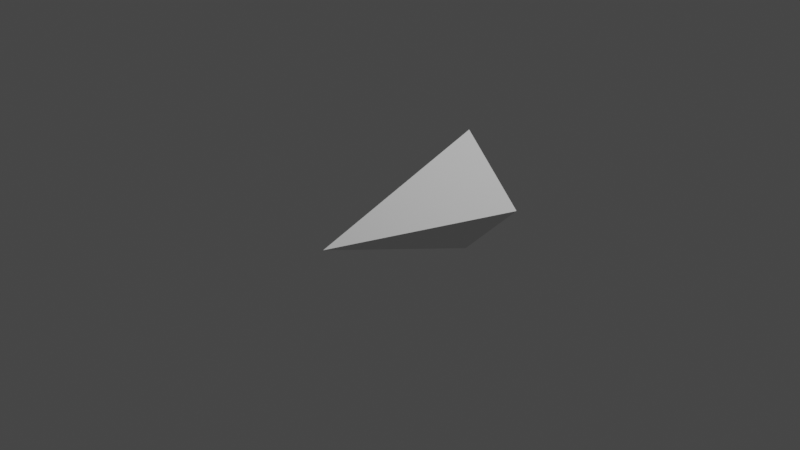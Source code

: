 # Source: bird.blend  (saved by Blender 3.4.6; exported with 4.5.12 LTS)
import bpy
from mathutils import Matrix  # noqa: F401  (used for matrix-valued properties, if any)

bpy.ops.wm.read_factory_settings(use_empty=True)
scene = bpy.context.scene
scene.name = 'Scene'

# ---- collections
col_collection = bpy.data.collections.new('Collection'); scene.collection.children.link(col_collection)

# ---- world
world_world = bpy.data.worlds.new('World'); scene.world = world_world
world_world.use_nodes = True; world_world.node_tree.nodes.clear()
_N = world_world.node_tree.nodes; _L = world_world.node_tree.links
n0 = _N.new('ShaderNodeOutputWorld'); n0.name = 'World Output'; n0.location = (300, 300)
n1 = _N.new('ShaderNodeBackground'); n1.name = 'Background'; n1.location = (10, 300)
n1.inputs[0].default_value = (0.05088, 0.05088, 0.05088, 1.0)
_L.new(n1.outputs[0], n0.inputs[0])
n0.is_active_output = True
world_world.color = (0.05088, 0.05088, 0.05088)
world_world.use_sun_shadow = False
world_world.sun_shadow_jitter_overblur = 0.0

# ---- cameras
cam_camera = bpy.data.cameras.new('Camera')
cam_camera.clip_end = 100.0
cam_camera.ortho_scale = 7.314

# ---- lights
light_light = bpy.data.lights.new('Light', 'POINT')
light_light.transmission_factor = 0.0
light_light.energy = 1000.0
light_light.shadow_soft_size = 0.1
light_light.shadow_maximum_resolution = 0.006
light_light.use_absolute_resolution = True

# ---- meshes
me_cone_005 = bpy.data.meshes.new('Cone.005')
me_cone_005.from_pydata([(0.0, -0.6966, -1.0), (-0.6966, 0.0, -1.0), (0.0, 0.6966, -1.0), (0.6966, 0.0, -1.0), (0.0, 0.0, 1.0)], [], [(0, 4, 1), (1, 4, 2), (1, 3, 0), (2, 4, 3), (3, 4, 0), (1, 2, 3)])
_uv = me_cone_005.uv_layers.new(name='UVMap')
_uv.uv.foreach_set('vector', [0.25, 0.49, 0.25, 0.25, 0.49, 0.25, 0.49, 0.25, 0.25, 0.25, 0.25, 0.01, 0.99, 0.25, 0.51, 0.25, 0.75, 0.49, 0.25, 0.01, 0.25, 0.25, 0.01, 0.25, 0.01, 0.25, 0.25, 0.25, 0.25, 0.49, 0.99, 0.25, 0.75, 0.01, 0.51, 0.25])
me_cone_005.update()

# ---- objects
ob_light = bpy.data.objects.new('Light', light_light)
ob_camera = bpy.data.objects.new('Camera', cam_camera)
ob_cone = bpy.data.objects.new('Cone', me_cone_005)

# ---- transforms, parenting, visibility, modifiers, constraints
ob_light.location = (4.076, 1.005, 5.904)
ob_light.rotation_euler = (0.6503, 0.05522, 1.866)
ob_light.lock_rotations_4d = False
ob_light.empty_display_type = 'ARROWS'
ob_light.color = (0.0, 0.0, 0.0, 0.0)
ob_light.lineart.crease_threshold = 0.0
ob_camera.location = (7.359, -6.926, 4.958)
ob_camera.rotation_euler = (1.109, 0.0, 0.8149)
ob_camera.lock_rotations_4d = False
ob_camera.empty_display_type = 'ARROWS'
ob_camera.color = (0.0, 0.0, 0.0, 0.0)
ob_camera.display_type = 'WIRE'
ob_camera.lineart.crease_threshold = 0.0
ob_cone.location = (0.0, 0.0, 0.0)
ob_cone.rotation_euler = (1.571, 0.0, 0.0)

# ---- collection membership
col_collection.objects.link(ob_light)
col_collection.objects.link(ob_camera)
col_collection.objects.link(ob_cone)

# ---- scene / render settings (as saved in the file)
scene.camera = ob_camera
scene.frame_start = 1; scene.frame_end = 250; scene.frame_set(1)
scene.render.engine = 'BLENDER_EEVEE_NEXT'
scene.cycles.sampling_pattern = 'TABULATED_SOBOL'
scene.cycles.use_light_tree = False
scene.view_settings.view_transform = 'Filmic'
bpy.context.view_layer.update()
